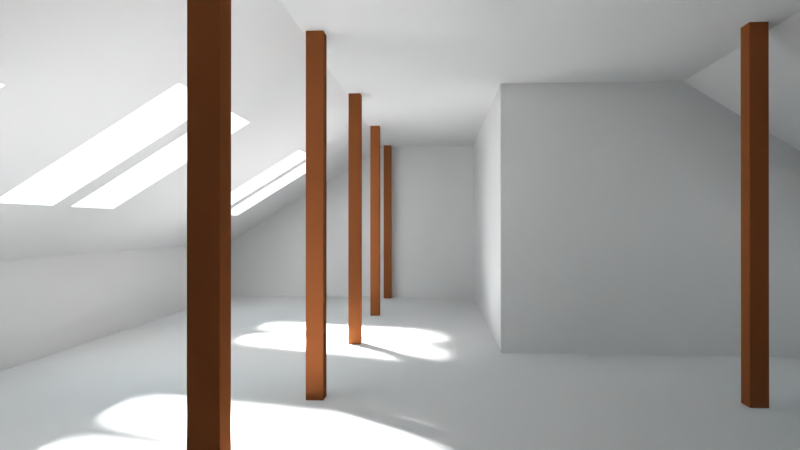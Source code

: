 # Source: roof2.blend  (saved by Blender 2.79.0; exported with 4.5.12 LTS)
import bpy
from mathutils import Matrix  # noqa: F401  (used for matrix-valued properties, if any)

bpy.ops.wm.read_factory_settings(use_empty=True)
scene = bpy.context.scene
scene.name = 'Scene'

# ---- collections
col_collection_1 = bpy.data.collections.new('Collection 1'); scene.collection.children.link(col_collection_1)
col_collection_2 = bpy.data.collections.new('Collection 2'); scene.collection.children.link(col_collection_2)
col_collection_2.hide_render = True
col_collection_2.hide_viewport = True

# ---- materials (node trees are filled in below, after node groups)
mat_wood = bpy.data.materials.new('wood')
mat_wood.alpha_threshold = 0.0
mat_wood.roughness = 0.5
mat_wood.line_color = (0.0, 0.0, 0.0, 1.0)
mat_wall = bpy.data.materials.new('wall')
mat_wall.alpha_threshold = 0.0
mat_wall.roughness = 0.5
mat_wall.line_color = (0.0, 0.0, 0.0, 1.0)

# ---- material node trees
mat_wood.use_nodes = True; mat_wood.node_tree.nodes.clear()
_N = mat_wood.node_tree.nodes; _L = mat_wood.node_tree.links
n0 = _N.new('ShaderNodeOutputMaterial'); n0.name = 'Material Output'; n0.location = (300, 300)
n1 = _N.new('ShaderNodeBsdfDiffuse'); n1.name = 'Diffuse BSDF'; n1.location = (10, 300)
n1.inputs[0].default_value = (0.2894, 0.09274, 0.03166, 1.0)
_L.new(n1.outputs[0], n0.inputs[0])
n0.is_active_output = True
mat_wall.use_nodes = True; mat_wall.node_tree.nodes.clear()
_N = mat_wall.node_tree.nodes; _L = mat_wall.node_tree.links
n0 = _N.new('ShaderNodeOutputMaterial'); n0.name = 'Material Output'; n0.location = (300, 300)
n1 = _N.new('ShaderNodeBsdfDiffuse'); n1.name = 'Diffuse BSDF'; n1.location = (10, 300)
_L.new(n1.outputs[0], n0.inputs[0])
n0.is_active_output = True

# ---- world
world_world = bpy.data.worlds.new('World'); scene.world = world_world
world_world.color = (0.1817, 0.6251, 0.7484)
world_world.use_sun_shadow = False
world_world.sun_shadow_jitter_overblur = 0.0
world_world.cycles.sampling_method = 'MANUAL'

# ---- cameras
cam_camera = bpy.data.cameras.new('Camera')
cam_camera.clip_end = 100.0
cam_camera.lens = 25.0
cam_camera.sensor_width = 32.0
cam_camera.sensor_height = 18.0
cam_camera.ortho_scale = 7.314
cam_camera.dof.focus_distance = 0.0

# ---- lights
light_lamp = bpy.data.lights.new('Lamp', 'SUN')
light_lamp.transmission_factor = 0.0
light_lamp.cutoff_distance = 30.0
light_lamp.angle = 0.1993
light_lamp.energy = 50.0
light_lamp.shadow_buffer_clip_start = 1.001
light_lamp.shadow_soft_size = 0.1
light_lamp.shadow_cascade_max_distance = 1000.0

# ---- meshes
me_plane_003 = bpy.data.meshes.new('Plane.003')
me_plane_003.from_pydata([(0.06, 0.06, 1.358), (-0.06, 0.06, 1.358), (-0.06, -0.06, 1.358), (0.06, -0.06, 1.358), (0.06, 0.06, -1.358), (-0.06, 0.06, -1.358), (-0.06, -0.06, -1.358), (0.06, -0.06, -1.358), (0.06, 2.06, 1.358), (-0.06, 2.06, 1.358), (-0.06, 1.94, 1.358), (0.06, 1.94, 1.358), (0.06, 2.06, -1.358), (-0.06, 2.06, -1.358), (-0.06, 1.94, -1.358), (0.06, 1.94, -1.358)], [], [(2, 1, 0, 3), (6, 7, 4, 5), (0, 1, 5, 4), (1, 2, 6, 5), (2, 3, 7, 6), (3, 0, 4, 7), (10, 9, 8, 11), (14, 15, 12, 13), (8, 9, 13, 12), (9, 10, 14, 13), (10, 11, 15, 14), (11, 8, 12, 15)])
me_plane_003.materials.append(mat_wood)
me_plane_003.use_remesh_preserve_volume = False
me_plane_003.use_remesh_preserve_attributes = False
me_plane_003.use_mirror_vertex_groups = False
me_plane_003.update()
me_plane_002 = bpy.data.meshes.new('Plane.002')
me_plane_002.from_pydata([(-0.2399, -0.2399, 2.064), (0.2399, -0.2399, 2.064), (-0.2399, 0.2399, 2.064), (0.2399, 0.2399, 2.064), (-0.2399, -0.2399, -2.064), (0.2399, -0.2399, -2.064), (-0.2399, 0.2399, -2.064), (0.2399, 0.2399, -2.064)], [], [(0, 1, 3, 2), (4, 6, 7, 5), (3, 7, 6, 2), (0, 4, 5, 1), (1, 5, 7, 3), (2, 6, 4, 0)])
me_plane_002.materials.append(mat_wall)
me_plane_002.use_remesh_preserve_volume = False
me_plane_002.use_remesh_preserve_attributes = False
me_plane_002.use_mirror_vertex_groups = False
me_plane_002.update()
me_plane_001 = bpy.data.meshes.new('Plane.001')
me_plane_001.from_pydata([(0.06, 0.06, 1.358), (-0.06, 0.06, 1.358), (-0.06, -0.06, 1.358), (0.06, -0.06, 1.358), (0.06, 0.06, -1.358), (-0.06, 0.06, -1.358), (-0.06, -0.06, -1.358), (0.06, -0.06, -1.358)], [], [(2, 1, 0, 3), (6, 7, 4, 5), (0, 1, 5, 4), (1, 2, 6, 5), (2, 3, 7, 6), (3, 0, 4, 7)])
me_plane_001.materials.append(mat_wood)
me_plane_001.use_remesh_preserve_volume = False
me_plane_001.use_remesh_preserve_attributes = False
me_plane_001.use_mirror_vertex_groups = False
me_plane_001.update()
me_plane = bpy.data.meshes.new('Plane')
me_plane.from_pydata([(2.152, -0.04, -0.1), (-2.152, -0.04, -0.1), (-2.152, 0.04, -0.1), (2.152, 0.04, -0.1), (2.152, -0.04, 0.1), (-2.152, -0.04, 0.1), (-2.152, 0.04, 0.1), (2.152, 0.04, 0.1)], [], [(3, 0, 1, 2), (7, 6, 5, 4), (3, 2, 6, 7), (0, 3, 7, 4), (1, 0, 4, 5), (2, 1, 5, 6)])
me_plane.materials.append(mat_wood)
me_plane.use_remesh_preserve_volume = False
me_plane.use_remesh_preserve_attributes = False
me_plane.use_mirror_vertex_groups = False
me_plane.update()
me_cube = bpy.data.meshes.new('Cube')
me_cube.from_pydata([(-0.5, -1.0, 1.5), (1.0, -1.0, -1.0), (-0.5, -1.0, -1.0), (1.0, -1.0, 1.5), (-3.119, -5.5, -1.0), (-0.5, -5.5, -1.0), (1.0, -5.5, -1.0), (-3.119, -1.0, -1.0), (-0.5, -5.5, 1.5), (1.0, -5.5, 1.5), (-4.522, -0.8027, -1.008), (1.079, -0.8053, 2.487), (-3.119, -5.5, -0.1), (-3.119, -1.0, -0.1), (5.2, -5.5, -1.0), (5.2, -5.5, -0.1), (6.68, -0.8079, -1.008), (-3.119, -9.412, -1.0), (2.65, -5.5, -1.0), (2.65, -5.5, 1.5), (-0.5, -9.412, -1.0), (1.0, -9.412, -1.0), (-0.5, -9.412, 1.5), (1.0, -9.412, 1.5), (-3.119, -9.412, -0.1), (5.2, -9.412, -1.0), (5.2, -9.412, -0.1), (2.65, -9.412, -1.0), (2.65, -9.412, 1.5), (-0.5, -0.6983, 1.5), (1.0, -0.6983, -1.0), (-0.5, -0.6983, -1.0), (1.0, -0.6983, 1.5), (-2.0, -0.6983, -1.0), (-2.0, -0.6983, 0.5583), (-0.5, 1.502, -1.0), (1.0, 1.502, -1.0), (-0.5, 1.502, 1.5), (1.0, 1.502, 1.5), (-2.0, 1.502, -1.0), (-2.0, 1.502, 0.5583), (2.646, 1.502, -1.0), (2.646, 1.502, 1.5), (5.197, 1.502, -1.0), (5.197, 1.502, -0.1), (-0.5, 4.002, -1.0), (1.0, 4.002, -1.0), (-0.5, 4.002, 1.5), (1.0, 4.002, 1.5), (-2.0, 4.002, -1.0), (-2.0, 4.002, 0.5583), (2.646, 4.002, -1.0), (2.646, 4.002, 1.5), (5.197, 4.002, -1.0), (5.197, 4.002, -0.1), (-0.5, -12.03, -1.0), (-3.119, -12.03, -1.0), (1.0, -12.03, -1.0), (-3.119, -12.03, -0.1), (5.2, -12.03, -1.0), (5.2, -12.03, -0.1), (2.65, -12.03, -1.0), (-0.5, -12.03, -0.1), (1.0, -12.03, -0.1), (2.65, -12.03, -0.1), (-0.3624, 4.002, -0.9451), (0.4061, 4.002, -0.9451), (-0.3624, 4.002, 0.8799), (0.4061, 4.002, 0.8799), (-0.3624, 4.284, -0.9451), (0.4061, 4.284, -0.9451), (-0.3624, 4.284, 0.8799), (0.4061, 4.284, 0.8799), (1.549, 4.002, -0.9451), (2.318, 4.002, -0.9451), (1.549, 4.002, 0.8799), (2.318, 4.002, 0.8799), (1.549, 4.284, -0.9451), (2.318, 4.284, -0.9451), (1.549, 4.284, 0.8799), (2.318, 4.284, 0.8799), (1.0, -2.624, 1.5), (-0.5, -2.624, -1.0), (-0.5, -2.624, 1.5), (1.0, -2.624, -1.0), (-3.119, -2.624, -1.0), (-3.119, -2.624, -0.1), (-0.5, -3.343, -1.0), (-0.5, -3.343, 1.5), (-3.119, -3.343, -1.0), (-3.119, -3.343, -0.1), (1.0, -3.343, 1.5), (1.0, -3.343, -1.0), (-2.42, -2.67, 0.3273), (-1.2, -2.67, 1.073), (-1.2, -3.298, 1.073), (-2.42, -3.298, 0.3273), (-2.637, -2.67, 0.6827), (-1.417, -2.67, 1.428), (-1.417, -3.298, 1.428), (-2.637, -3.298, 0.6827), (-2.42, -6.901, 0.3273), (-1.2, -6.901, 1.073), (-1.2, -7.53, 1.073), (-2.42, -7.53, 0.3273), (-2.637, -6.901, 0.6827), (-1.417, -6.901, 1.428), (-1.417, -7.53, 1.428), (-2.637, -7.53, 0.6827), (-0.5, -7.628, 1.5), (-3.119, -7.628, -0.1), (-3.119, -7.628, -1.0), (-0.5, -7.628, -1.0), (1.0, -7.628, -1.0), (1.0, -7.628, 1.5), (5.2, -7.628, -0.1), (5.2, -7.628, -1.0), (2.65, -7.628, -1.0), (2.65, -7.628, 1.5), (-3.119, -6.794, -0.1), (-0.5, -6.794, -1.0), (1.0, -6.794, 1.5), (5.2, -6.794, -1.0), (-0.5, -6.794, 1.5), (-3.119, -6.794, -1.0), (1.0, -6.794, -1.0), (5.2, -6.794, -0.1), (2.65, -6.794, -1.0), (2.65, -6.794, 1.5), (-0.5, -8.494, 1.5), (-3.119, -8.494, -1.0), (1.0, -8.494, -1.0), (5.2, -8.494, -0.1), (2.65, -8.494, -1.0), (2.65, -8.494, 1.5), (-3.119, -8.494, -0.1), (-0.5, -8.494, -1.0), (1.0, -8.494, 1.5), (5.2, -8.494, -1.0), (-1.59, -8.558, 0.8338), (-1.59, -8.887, 0.8338), (-2.029, -8.887, 0.5662), (-2.029, -8.558, 0.5662), (-1.803, -8.558, 1.181), (-1.803, -8.887, 1.181), (-2.241, -8.887, 0.9137), (-2.241, -8.558, 0.9137), (4.502, -6.899, 0.338), (4.502, -7.524, 0.338), (3.348, -6.899, 1.062), (3.348, -7.524, 1.062), (4.725, -6.899, 0.6942), (4.725, -7.524, 0.6942), (3.571, -6.899, 1.418), (3.571, -7.524, 1.418), (-2.42, -6.046, 0.3273), (-1.2, -6.046, 1.073), (-1.2, -6.675, 1.073), (-2.42, -6.675, 0.3273), (-2.637, -6.046, 0.6827), (-1.417, -6.046, 1.428), (-1.417, -6.675, 1.428), (-2.637, -6.675, 0.6827), (1.0, 1.701, -1.0), (2.646, 1.701, -1.0), (-2.0, 1.701, -1.0), (-2.0, 1.701, 0.5583), (-0.5, 1.701, 1.5), (1.0, 1.701, 1.5), (5.197, 1.701, -1.0), (5.197, 1.701, -0.1), (-0.5, 1.701, -1.0), (2.646, 1.701, 1.5), (1.0, 2.548, -1.0), (-2.0, 2.548, -1.0), (-0.5, 2.548, 1.5), (5.197, 2.548, -1.0), (-0.5, 2.548, -1.0), (2.646, 2.548, -1.0), (-2.0, 2.548, 0.5583), (1.0, 2.548, 1.5), (5.197, 2.548, -0.1), (2.646, 2.548, 1.5), (1.0, 3.403, -1.0), (-2.0, 3.403, -1.0), (-0.5, 3.403, 1.5), (5.197, 3.403, -1.0), (-0.5, 3.403, -1.0), (2.646, 3.403, -1.0), (-2.0, 3.403, 0.5583), (1.0, 3.403, 1.5), (5.197, 3.403, -0.1), (2.646, 3.403, 1.5), (-1.747, 2.479, 0.7174), (-1.747, 1.769, 0.7174), (-0.7534, 1.769, 1.341), (-0.7534, 2.479, 1.341), (-1.968, 2.479, 1.07), (-1.968, 1.769, 1.07), (-0.975, 1.769, 1.694), (-0.975, 2.479, 1.694), (4.505, 3.337, 0.3341), (4.505, 2.613, 0.3341), (3.338, 3.337, 1.066), (3.338, 2.613, 1.066), (4.725, 3.337, 0.6853), (4.725, 2.613, 0.6853), (3.558, 3.337, 1.417), (3.558, 2.613, 1.417), (-0.5, -4.258, -1.0), (-0.5, -4.258, 1.5), (-3.119, -4.258, -1.0), (-3.119, -4.258, -0.1), (1.0, -4.258, 1.5), (1.0, -4.258, -1.0), (-2.42, -3.502, 0.3273), (-1.2, -3.502, 1.073), (-1.2, -4.13, 1.073), (-2.42, -4.13, 0.3273), (-2.637, -3.502, 0.6827), (-1.417, -3.502, 1.428), (-1.417, -4.13, 1.428), (-2.637, -4.13, 0.6827)], [(11, 10), (11, 16)], [(214, 6, 9, 213), (209, 211, 4, 5), (83, 86, 13, 0), (2, 1, 3, 0), (213, 9, 8, 210), (211, 212, 12, 4), (214, 209, 5, 6), (7, 2, 0, 13), (136, 130, 17, 20), (24, 135, 142, 141), (26, 25, 59, 60), (17, 24, 58, 56), (130, 135, 24, 17), (6, 18, 19, 9), (138, 25, 26, 132), (131, 136, 20, 21), (131, 21, 27, 133), (133, 27, 25, 138), (129, 137, 23, 22), (132, 26, 28, 134), (134, 28, 23, 137), (31, 29, 32, 30), (33, 34, 29, 31), (51, 53, 54, 52), (48, 75, 76, 52), (30, 32, 38, 36), (34, 33, 39, 40), (33, 31, 35, 39), (31, 30, 36, 35), (29, 34, 40, 37), (32, 29, 37, 38), (189, 184, 49, 50), (188, 51, 46, 183), (190, 185, 47, 48), (191, 54, 53, 186), (185, 189, 50, 47), (184, 187, 45, 49), (192, 52, 54, 191), (187, 183, 46, 45), (190, 48, 52, 192), (186, 53, 51, 188), (36, 38, 42, 41), (43, 41, 42, 44), (14, 15, 19, 18), (46, 48, 68, 66), (49, 45, 47, 50), (21, 20, 55, 57), (27, 21, 57, 61), (25, 27, 61, 59), (20, 17, 56, 55), (61, 57, 63, 64), (57, 55, 62, 63), (55, 56, 58, 62), (61, 64, 60, 59), (24, 22, 58), (58, 22, 62), (23, 63, 62, 22), (28, 64, 63, 23), (64, 28, 60), (26, 60, 28), (66, 68, 72, 70), (47, 45, 65, 67), (45, 46, 66, 65), (48, 47, 67, 68), (68, 67, 71, 72), (65, 66, 70, 69), (67, 65, 69, 71), (74, 76, 80, 78), (76, 75, 79, 80), (73, 74, 78, 77), (75, 73, 77, 79), (48, 46, 73, 75), (52, 76, 74, 51), (46, 51, 74, 73), (1, 2, 82, 84), (7, 13, 86, 85), (3, 81, 83, 0), (90, 86, 93, 96), (2, 7, 85, 82), (1, 84, 81, 3), (218, 215, 219, 222), (84, 82, 87, 92), (85, 86, 90, 89), (81, 91, 88, 83), (82, 85, 89, 87), (84, 92, 91, 81), (96, 93, 97, 100), (83, 88, 95, 94), (86, 83, 94, 93), (88, 90, 96, 95), (93, 94, 98, 97), (95, 96, 100, 99), (94, 95, 99, 98), (104, 101, 105, 108), (101, 102, 106, 105), (103, 104, 108, 107), (102, 103, 107, 106), (128, 118, 114, 121), (126, 115, 148, 147), (123, 121, 114, 109), (127, 117, 116, 122), (125, 113, 117, 127), (125, 120, 112, 113), (122, 116, 115, 126), (124, 119, 110, 111), (103, 102, 123, 109), (120, 124, 111, 112), (5, 4, 124, 120), (123, 157, 156, 8), (4, 12, 119, 124), (14, 122, 126, 15), (6, 5, 120, 125), (6, 125, 127, 18), (18, 127, 122, 14), (8, 9, 121, 123), (15, 126, 128, 19), (19, 128, 121, 9), (101, 119, 123, 102), (104, 103, 109, 110), (101, 104, 110, 119), (118, 134, 137, 114), (115, 132, 134, 118), (109, 114, 137, 129), (117, 133, 138, 116), (113, 131, 133, 117), (113, 112, 136, 131), (116, 138, 132, 115), (111, 110, 135, 130), (110, 109, 129, 135), (112, 111, 130, 136), (142, 139, 143, 146), (22, 24, 141, 140), (129, 22, 140, 139), (135, 129, 139, 142), (147, 148, 152, 151), (140, 141, 145, 144), (141, 142, 146, 145), (139, 140, 144, 143), (115, 118, 150, 148), (118, 128, 149, 150), (128, 126, 147, 149), (149, 147, 151, 153), (150, 149, 153, 154), (148, 150, 154, 152), (158, 155, 159, 162), (155, 156, 160, 159), (157, 158, 162, 161), (156, 157, 161, 160), (8, 156, 155, 12), (119, 12, 155, 158), (123, 119, 158, 157), (43, 169, 164, 41), (38, 168, 172, 42), (35, 36, 163, 171), (42, 172, 170, 44), (39, 35, 171, 165), (37, 40, 166, 167), (44, 170, 169, 43), (38, 37, 167, 168), (41, 164, 163, 36), (40, 39, 165, 166), (169, 176, 178, 164), (168, 180, 182, 172), (171, 163, 173, 177), (172, 182, 181, 170), (165, 171, 177, 174), (167, 166, 194, 195), (170, 181, 176, 169), (168, 167, 175, 180), (164, 178, 173, 163), (166, 165, 174, 179), (176, 186, 188, 178), (180, 190, 192, 182), (177, 173, 183, 187), (191, 181, 202, 201), (174, 177, 187, 184), (175, 179, 189, 185), (181, 191, 186, 176), (180, 175, 185, 190), (178, 188, 183, 173), (179, 174, 184, 189), (193, 196, 200, 197), (179, 175, 196, 193), (175, 167, 195, 196), (166, 179, 193, 194), (202, 204, 208, 206), (195, 194, 198, 199), (196, 195, 199, 200), (194, 193, 197, 198), (181, 182, 204, 202), (192, 191, 201, 203), (182, 192, 203, 204), (201, 202, 206, 205), (203, 201, 205, 207), (204, 203, 207, 208), (8, 12, 212, 210), (92, 87, 209, 214), (89, 90, 212, 211), (91, 213, 210, 88), (87, 89, 211, 209), (92, 214, 213, 91), (215, 216, 220, 219), (217, 218, 222, 221), (216, 217, 221, 220), (210, 217, 216, 88), (210, 212, 218, 217), (212, 90, 215, 218), (88, 216, 215, 90)])
me_cube.materials.append(mat_wall)
me_cube.use_remesh_preserve_volume = False
me_cube.use_remesh_preserve_attributes = False
me_cube.use_mirror_vertex_groups = False
me_cube.update()
me_cube_001 = bpy.data.meshes.new('Cube.001')
me_cube_001.from_pydata([(-4.602, -7.938, -1.008), (1.0, -7.941, 2.487), (0.9982, -13.54, -1.008), (-4.602, -13.54, -1.008)], [], [(0, 3, 1), (2, 1, 3)])
me_cube_001.materials.append(mat_wall)
me_cube_001.use_remesh_preserve_volume = False
me_cube_001.use_remesh_preserve_attributes = False
me_cube_001.use_mirror_vertex_groups = False
me_cube_001.update()

# ---- objects
ob_pilar2 = bpy.data.objects.new('Pilar2', me_plane_003)
ob_kemeny = bpy.data.objects.new('kemeny', me_plane_002)
ob_pilar = bpy.data.objects.new('Pilar', me_plane_001)
ob_timber = bpy.data.objects.new('timber', me_plane)
ob_empty = bpy.data.objects.new('Empty', None)
ob_camera = bpy.data.objects.new('Camera', cam_camera)
ob_room = bpy.data.objects.new('room', me_cube)
ob_lamp = bpy.data.objects.new('Lamp', light_lamp)
ob_corner = bpy.data.objects.new('corner', me_cube_001)

# ---- transforms, parenting, visibility, modifiers, constraints
ob_pilar2.location = (2.497, -9.109, 0.1874)
ob_pilar2.lineart.crease_threshold = 0.0
ob_kemeny.location = (-1.993, -9.155, 0.9134)
ob_kemeny.lineart.crease_threshold = 0.0
ob_pilar.location = (-0.4118, -9.109, 0.1874)
ob_pilar.lineart.crease_threshold = 0.0
_m = ob_pilar.modifiers.new('Array', 'ARRAY')
_m.count = 5
_m.use_constant_offset = True
_m.constant_offset_displace = (0.0, 2.0, 0.0)
_m.use_relative_offset = False
ob_timber.location = (-1.529, 4.256, 1.061)
ob_timber.rotation_euler = (2.312e-08, -0.5487, -8.211e-08)
ob_timber.lineart.crease_threshold = 0.0
_m = ob_timber.modifiers.new('Array', 'ARRAY')
_m.count = 17
_m.use_constant_offset = True
_m.constant_offset_displace = (0.0, -0.85, 0.0)
_m.use_relative_offset = False
_m.relative_offset_displace = (1.0, -2.9, 0.0)
ob_empty.location = (-0.1896, -1.407, 0.1978)
ob_empty.empty_image_offset = (0.0, 0.0)
ob_empty.lineart.crease_threshold = 0.0
ob_camera.location = (0.4257, -11.35, 0.1749)
ob_camera.rotation_euler = (1.109, 0.0, 0.8149)
ob_camera.lock_rotations_4d = False
ob_camera.empty_display_type = 'ARROWS'
ob_camera.color = (0.0, 0.0, 0.0, 0.0)
ob_camera.display_type = 'WIRE'
ob_camera.lineart.crease_threshold = 0.0
_c = ob_camera.constraints.new('TRACK_TO'); _c.name = 'AutoTrack'
_c.target = ob_empty
ob_room.location = (0.0, 0.0, 0.0)
ob_room.lock_rotations_4d = False
ob_room.empty_display_type = 'ARROWS'
ob_room.lineart.crease_threshold = 0.0
ob_lamp.location = (-4.074, 0.6006, 6.07)
ob_lamp.rotation_euler = (0.7556, 0.2572, -2.657)
ob_lamp.lock_rotations_4d = False
ob_lamp.empty_display_type = 'ARROWS'
ob_lamp.color = (0.0, 0.0, 0.0, 0.0)
ob_lamp.lineart.crease_threshold = 0.0
ob_corner.location = (0.0, 0.0, 0.0)
ob_corner.lock_rotations_4d = False
ob_corner.empty_display_type = 'ARROWS'
ob_corner.lineart.crease_threshold = 0.0

# ---- collection membership
col_collection_1.objects.link(ob_pilar2)
col_collection_1.objects.link(ob_kemeny)
col_collection_1.objects.link(ob_pilar)
col_collection_1.objects.link(ob_timber)
col_collection_1.objects.link(ob_empty)
col_collection_1.objects.link(ob_camera)
col_collection_1.objects.link(ob_room)
col_collection_1.objects.link(ob_lamp)
col_collection_2.objects.link(ob_corner)

# ---- scene / render settings (as saved in the file)
scene.camera = ob_camera
scene.frame_start = 1; scene.frame_end = 250; scene.frame_set(1)
scene.render.engine = 'CYCLES'
scene.render.image_settings.file_format = 'JPEG'
scene.render.image_settings.quality = 70
scene.render.resolution_x = 1280
scene.render.resolution_y = 720
scene.render.dither_intensity = 0.0
scene.cycles.use_denoising = False
scene.cycles.samples = 144
scene.cycles.sampling_pattern = 'TABULATED_SOBOL'
scene.cycles.use_adaptive_sampling = False
scene.cycles.use_light_tree = False
scene.cycles.blur_glossy = 0.0
scene.cycles.sample_clamp_indirect = 0.0
scene.view_settings.view_transform = 'Standard'
bpy.context.view_layer.update()
